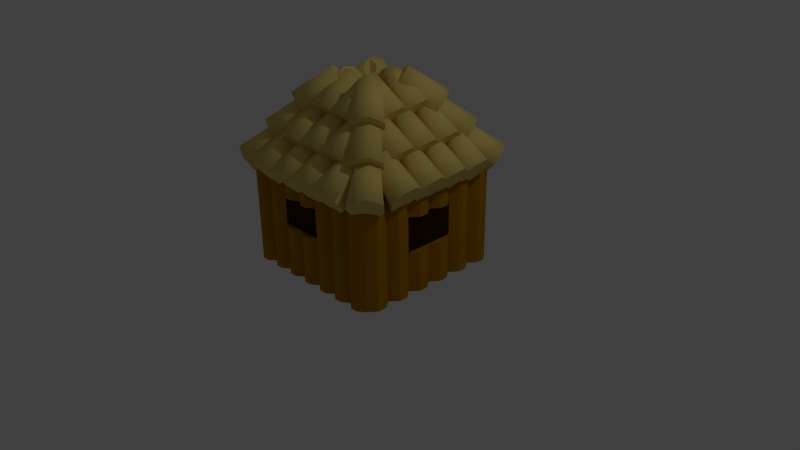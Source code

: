 # Source: house2.blend  (saved by Blender 2.71.0; exported with 4.5.12 LTS)
import bpy
from mathutils import Matrix  # noqa: F401  (used for matrix-valued properties, if any)

bpy.ops.wm.read_factory_settings(use_empty=True)
scene = bpy.context.scene
scene.name = 'Scene'

# ---- collections
col_collection_1 = bpy.data.collections.new('Collection 1'); scene.collection.children.link(col_collection_1)

# ---- materials (node trees are filled in below, after node groups)
mat_darkwood = bpy.data.materials.new('darkWood')
mat_darkwood.alpha_threshold = 0.0
mat_darkwood.use_transparent_shadow = False
mat_darkwood.diffuse_color = (0.03741, 0.01719, 7.65e-05, 1.0)
mat_darkwood.roughness = 0.5
mat_darkwood.specular_intensity = 0.0
mat_darkwood.line_color = (0.0, 0.0, 0.0, 1.0)
mat_hay = bpy.data.materials.new('hay')
mat_hay.alpha_threshold = 0.0
mat_hay.use_transparent_shadow = False
mat_hay.diffuse_color = (0.8, 0.6235, 0.1803, 1.0)
mat_hay.roughness = 0.5
mat_hay.specular_intensity = 0.375
mat_hay.line_color = (0.0, 0.0, 0.0, 1.0)
mat_lightwood = bpy.data.materials.new('lightWood')
mat_lightwood.alpha_threshold = 0.0
mat_lightwood.use_transparent_shadow = False
mat_lightwood.diffuse_color = (0.4385, 0.2001, 0.0, 1.0)
mat_lightwood.roughness = 0.5
mat_lightwood.specular_intensity = 0.125
mat_lightwood.line_color = (0.0, 0.0, 0.0, 1.0)

# ---- material node trees

# ---- world
world_world = bpy.data.worlds.new('World'); scene.world = world_world
world_world.color = (0.05088, 0.05088, 0.05088)
world_world.use_sun_shadow = False
world_world.sun_shadow_jitter_overblur = 0.0
world_world.cycles.sampling_method = 'MANUAL'
world_world.cycles.sample_map_resolution = 256

# ---- cameras
cam_camera = bpy.data.cameras.new('Camera')
cam_camera.clip_end = 100.0
cam_camera.lens = 35.0
cam_camera.sensor_width = 32.0
cam_camera.sensor_height = 18.0
cam_camera.ortho_scale = 7.314
cam_camera.dof.focus_distance = 0.0
cam_camera.dof.aperture_fstop = 128.0

# ---- lights
light_lamp = bpy.data.lights.new('Lamp', 'POINT')
light_lamp.transmission_factor = 0.0
light_lamp.cutoff_distance = 30.0
light_lamp.energy = 100.0
light_lamp.shadow_buffer_clip_start = 1.001
light_lamp.shadow_soft_size = 0.1
light_lamp.shadow_maximum_resolution = 0.006
light_lamp.use_absolute_resolution = True
light_lamp.cycles.use_multiple_importance_sampling = False

# ---- meshes
me_door = bpy.data.meshes.new('door')
me_door.from_pydata([(4.19, -0.7145, 0.7291), (2.743, 0.6125, 0.2326), (3.341, 0.6125, 0.2326), (4.19, -0.02925, 0.7291), (4.19, -0.7145, 1.238), (2.743, 0.6125, 1.165), (3.341, 0.6125, 1.165), (4.19, -0.02925, 1.238), (2.203, -0.8036, 0.7291), (2.203, -0.2222, 0.7291), (2.203, -0.8036, 1.238), (2.203, -0.2222, 1.238), (3.344, -1.359, 0.7664), (2.762, -1.359, 0.7664), (3.344, -1.359, 1.276), (2.762, -1.359, 1.276)], [], [(5, 6, 2, 1), (7, 4, 0, 3), (10, 11, 9, 8), (14, 15, 13, 12)])
me_door.materials.append(mat_darkwood)
me_door.use_remesh_preserve_volume = False
me_door.use_remesh_preserve_attributes = False
me_door.use_mirror_vertex_groups = False
me_door.update()
me_roof = bpy.data.meshes.new('roof')
me_roof.from_pydata([(-0.4081, 0.1105, 2.708), (0.04067, 0.05681, 3.052), (-0.3029, 0.02733, 2.571), (0.1203, -0.006138, 2.948), (-0.277, -0.1595, 2.537), (0.1399, -0.1476, 2.923), (-0.3497, -0.3094, 2.632), (0.08484, -0.261, 2.995), (-0.4664, -0.3094, 2.784), (-0.003487, -0.261, 3.11), (-0.5392, -0.1595, 2.879), (-0.05856, -0.1476, 3.181), (-0.5132, 0.02733, 2.845), (-0.0389, -0.006138, 3.156), (-0.4081, 0.4772, 2.708), (0.04067, 0.4236, 3.052), (-0.3029, 0.3941, 2.571), (0.1203, 0.3606, 2.948), (-0.277, 0.2072, 2.537), (0.1399, 0.2192, 2.923), (-0.3497, 0.05737, 2.632), (0.08484, 0.1057, 2.995), (-0.4664, 0.05737, 2.784), (-0.003487, 0.1057, 3.11), (-0.5392, 0.2072, 2.879), (-0.05856, 0.2192, 3.181), (-0.5132, 0.3941, 2.845), (-0.0389, 0.3606, 3.156), (-0.4081, 0.84, 2.708), (0.04067, 0.7863, 3.052), (-0.3029, 0.7569, 2.571), (0.1203, 0.7234, 2.948), (-0.277, 0.57, 2.537), (0.1399, 0.5819, 2.923), (-0.3497, 0.4201, 2.632), (0.08484, 0.4685, 2.995), (-0.4664, 0.4201, 2.784), (-0.003487, 0.4685, 3.11), (-0.5392, 0.57, 2.879), (-0.05856, 0.5819, 3.181), (-0.5132, 0.7569, 2.845), (-0.0389, 0.7234, 3.156), (-0.4081, 1.218, 2.708), (0.04067, 1.165, 3.052), (-0.3029, 1.135, 2.571), (0.1203, 1.102, 2.948), (-0.277, 0.9484, 2.537), (0.1399, 0.9604, 2.923), (-0.3497, 0.7986, 2.632), (0.08484, 0.8469, 2.995), (-0.4664, 0.7986, 2.784), (-0.003487, 0.8469, 3.11), (-0.5392, 0.9484, 2.879), (-0.05856, 0.9604, 3.181), (-0.5132, 1.135, 2.845), (-0.0389, 1.102, 3.156), (-0.1122, 1.021, 3.029), (0.3365, 0.967, 3.373), (-0.007107, 0.9375, 2.892), (0.4161, 0.904, 3.269), (0.01886, 0.7507, 2.858), (0.4357, 0.7626, 3.244), (-0.05389, 0.6008, 2.953), (0.3807, 0.6492, 3.315), (-0.1706, 0.6008, 3.105), (0.2924, 0.6492, 3.43), (-0.2433, 0.7507, 3.199), (0.2373, 0.7626, 3.502), (-0.2174, 0.9375, 3.166), (0.2569, 0.904, 3.477), (-0.1122, 0.6565, 3.029), (0.3365, 0.6028, 3.373), (-0.007107, 0.5733, 2.892), (0.4161, 0.5399, 3.269), (0.01886, 0.3865, 2.858), (0.4357, 0.3984, 3.244), (-0.05389, 0.2366, 2.953), (0.3807, 0.285, 3.315), (-0.1706, 0.2366, 3.105), (0.2924, 0.285, 3.43), (-0.2433, 0.3865, 3.199), (0.2373, 0.3984, 3.502), (-0.2174, 0.5733, 3.166), (0.2569, 0.5399, 3.477), (-0.1122, 0.2972, 3.029), (0.3365, 0.2435, 3.373), (-0.007107, 0.214, 2.892), (0.4161, 0.1806, 3.269), (0.01886, 0.02718, 2.858), (0.4357, 0.03913, 3.244), (-0.05389, -0.1227, 2.953), (0.3807, -0.0743, 3.315), (-0.1706, -0.1227, 3.105), (0.2924, -0.0743, 3.43), (-0.2433, 0.02718, 3.199), (0.2373, 0.03913, 3.502), (-0.2174, 0.214, 3.166), (0.2569, 0.1806, 3.477), (0.2115, 0.4691, 3.375), (0.6602, 0.4154, 3.719), (0.3166, 0.3859, 3.238), (0.7398, 0.3524, 3.615), (0.3426, 0.199, 3.204), (0.7595, 0.211, 3.59), (0.2698, 0.04919, 3.299), (0.7044, 0.09756, 3.662), (0.1532, 0.04919, 3.451), (0.6161, 0.09756, 3.777), (0.08041, 0.199, 3.546), (0.561, 0.211, 3.848), (0.1064, 0.3859, 3.512), (0.5807, 0.3524, 3.823), (0.2115, 0.8349, 3.375), (0.6602, 0.7813, 3.719), (0.3166, 0.7518, 3.238), (0.7398, 0.7183, 3.615), (0.3426, 0.5649, 3.204), (0.7595, 0.5769, 3.59), (0.2698, 0.4151, 3.299), (0.7044, 0.4634, 3.662), (0.1532, 0.4151, 3.451), (0.6161, 0.4634, 3.777), (0.08041, 0.5649, 3.546), (0.561, 0.5769, 3.848), (0.1064, 0.7518, 3.512), (0.5807, 0.7183, 3.823), (1.159, -0.7679, 2.708), (1.213, -0.3192, 3.052), (1.242, -0.6628, 2.571), (1.276, -0.2396, 2.948), (1.429, -0.6368, 2.537), (1.417, -0.2199, 2.923), (1.579, -0.7096, 2.632), (1.531, -0.275, 2.995), (1.579, -0.8263, 2.784), (1.531, -0.3633, 3.11), (1.429, -0.899, 2.879), (1.417, -0.4184, 3.181), (1.242, -0.873, 2.845), (1.276, -0.3987, 3.156), (0.7923, -0.7679, 2.708), (0.846, -0.3192, 3.052), (0.8755, -0.6628, 2.571), (0.909, -0.2396, 2.948), (1.062, -0.6368, 2.537), (1.05, -0.2199, 2.923), (1.212, -0.7096, 2.632), (1.164, -0.275, 2.995), (1.212, -0.8263, 2.784), (1.164, -0.3633, 3.11), (1.062, -0.899, 2.879), (1.05, -0.4184, 3.181), (0.8755, -0.873, 2.845), (0.909, -0.3987, 3.156), (0.4296, -0.7679, 2.708), (0.4833, -0.3192, 3.052), (0.5127, -0.6628, 2.571), (0.5462, -0.2396, 2.948), (0.6996, -0.6368, 2.537), (0.6877, -0.2199, 2.923), (0.8495, -0.7096, 2.632), (0.8011, -0.275, 2.995), (0.8495, -0.8263, 2.784), (0.8011, -0.3633, 3.11), (0.6996, -0.899, 2.879), (0.6877, -0.4184, 3.181), (0.5127, -0.873, 2.845), (0.5462, -0.3987, 3.156), (0.05114, -0.7679, 2.708), (0.1048, -0.3192, 3.052), (0.1343, -0.6628, 2.571), (0.1678, -0.2396, 2.948), (0.3212, -0.6368, 2.537), (0.3092, -0.2199, 2.923), (0.471, -0.7096, 2.632), (0.4227, -0.275, 2.995), (0.471, -0.8263, 2.784), (0.4227, -0.3633, 3.11), (0.3212, -0.899, 2.879), (0.3092, -0.4184, 3.181), (0.1343, -0.873, 2.845), (0.1678, -0.3987, 3.156), (0.2489, -0.4721, 3.029), (0.3026, -0.02332, 3.373), (0.3321, -0.3669, 2.892), (0.3655, 0.05625, 3.269), (0.5189, -0.341, 2.858), (0.507, 0.07591, 3.244), (0.6688, -0.4137, 2.953), (0.6204, 0.02084, 3.315), (0.6688, -0.5304, 3.105), (0.6204, -0.06748, 3.43), (0.5189, -0.6032, 3.199), (0.507, -0.1226, 3.502), (0.3321, -0.5772, 3.166), (0.3655, -0.1029, 3.477), (0.6131, -0.4721, 3.029), (0.6668, -0.02332, 3.373), (0.6963, -0.3669, 2.892), (0.7297, 0.05625, 3.269), (0.8831, -0.341, 2.858), (0.8712, 0.07591, 3.244), (1.033, -0.4137, 2.953), (0.9846, 0.02084, 3.315), (1.033, -0.5304, 3.105), (0.9846, -0.06748, 3.43), (0.8831, -0.6032, 3.199), (0.8712, -0.1226, 3.502), (0.6963, -0.5772, 3.166), (0.7297, -0.1029, 3.477), (0.9724, -0.4721, 3.029), (1.026, -0.02332, 3.373), (1.056, -0.3669, 2.892), (1.089, 0.05625, 3.269), (1.242, -0.341, 2.858), (1.23, 0.07591, 3.244), (1.392, -0.4137, 2.953), (1.344, 0.02084, 3.315), (1.392, -0.5304, 3.105), (1.344, -0.06748, 3.43), (1.242, -0.6032, 3.199), (1.23, -0.1226, 3.502), (1.056, -0.5772, 3.166), (1.089, -0.1029, 3.477), (0.8005, -0.1483, 3.375), (0.8542, 0.3004, 3.719), (0.8837, -0.04321, 3.238), (0.9172, 0.38, 3.615), (1.071, -0.01724, 3.204), (1.059, 0.3996, 3.59), (1.22, -0.08999, 3.299), (1.172, 0.3446, 3.662), (1.22, -0.2067, 3.451), (1.172, 0.2563, 3.777), (1.071, -0.2794, 3.546), (1.059, 0.2012, 3.848), (0.8837, -0.2535, 3.512), (0.9172, 0.2208, 3.823), (0.4346, -0.1483, 3.375), (0.4883, 0.3004, 3.719), (0.5178, -0.04321, 3.238), (0.5513, 0.38, 3.615), (0.7047, -0.01724, 3.204), (0.6927, 0.3996, 3.59), (0.8545, -0.08999, 3.299), (0.8062, 0.3446, 3.662), (0.8545, -0.2067, 3.451), (0.8062, 0.2563, 3.777), (0.7047, -0.2794, 3.546), (0.6927, 0.2012, 3.848), (0.5178, -0.2535, 3.512), (0.5513, 0.2208, 3.823), (1.954, 0.7686, 2.708), (1.506, 0.8223, 3.052), (1.849, 0.8518, 2.571), (1.426, 0.8852, 2.948), (1.823, 1.039, 2.537), (1.406, 1.027, 2.923), (1.896, 1.188, 2.632), (1.461, 1.14, 2.995), (2.013, 1.188, 2.784), (1.55, 1.14, 3.11), (2.085, 1.039, 2.879), (1.605, 1.027, 3.181), (2.059, 0.8518, 2.845), (1.585, 0.8852, 3.156), (1.954, 0.4018, 2.708), (1.506, 0.4555, 3.052), (1.849, 0.485, 2.571), (1.426, 0.5185, 2.948), (1.823, 0.6719, 2.537), (1.406, 0.6599, 2.923), (1.896, 0.8217, 2.632), (1.461, 0.7734, 2.995), (2.013, 0.8217, 2.784), (1.55, 0.7734, 3.11), (2.085, 0.6719, 2.879), (1.605, 0.6599, 3.181), (2.059, 0.485, 2.845), (1.585, 0.5185, 3.156), (1.954, 0.03908, 2.708), (1.506, 0.09276, 3.052), (1.849, 0.1222, 2.571), (1.426, 0.1557, 2.948), (1.823, 0.3091, 2.537), (1.406, 0.2972, 2.923), (1.896, 0.459, 2.632), (1.461, 0.4106, 2.995), (2.013, 0.459, 2.784), (1.55, 0.4106, 3.11), (2.085, 0.3091, 2.879), (1.605, 0.2972, 3.181), (2.059, 0.1222, 2.845), (1.585, 0.1557, 3.156), (1.954, -0.3394, 2.708), (1.506, -0.2857, 3.052), (1.849, -0.2562, 2.571), (1.426, -0.2227, 2.948), (1.823, -0.06933, 2.537), (1.406, -0.08128, 2.923), (1.896, 0.08052, 2.632), (1.461, 0.03215, 2.995), (2.013, 0.08052, 2.784), (1.55, 0.03215, 3.11), (2.085, -0.06933, 2.879), (1.605, -0.08128, 3.181), (2.059, -0.2562, 2.845), (1.585, -0.2227, 3.156), (1.658, -0.1416, 3.029), (1.21, -0.0879, 3.373), (1.553, -0.05843, 2.892), (1.13, -0.02495, 3.269), (1.527, 0.1284, 2.858), (1.111, 0.1165, 3.244), (1.6, 0.2783, 2.953), (1.166, 0.2299, 3.315), (1.717, 0.2783, 3.105), (1.254, 0.2299, 3.43), (1.79, 0.1284, 3.199), (1.309, 0.1165, 3.502), (1.764, -0.05843, 3.166), (1.289, -0.02495, 3.477), (1.658, 0.2226, 3.029), (1.21, 0.2763, 3.373), (1.553, 0.3058, 2.892), (1.13, 0.3392, 3.269), (1.527, 0.4926, 2.858), (1.111, 0.4807, 3.244), (1.6, 0.6425, 2.953), (1.166, 0.5941, 3.315), (1.717, 0.6425, 3.105), (1.254, 0.5941, 3.43), (1.79, 0.4926, 3.199), (1.309, 0.4807, 3.502), (1.764, 0.3058, 3.166), (1.289, 0.3392, 3.477), (1.658, 0.5819, 3.029), (1.21, 0.6356, 3.373), (1.553, 0.665, 2.892), (1.13, 0.6985, 3.269), (1.527, 0.8519, 2.858), (1.111, 0.84, 3.244), (1.6, 1.002, 2.953), (1.166, 0.9534, 3.315), (1.717, 1.002, 3.105), (1.254, 0.9534, 3.43), (1.79, 0.8519, 3.199), (1.309, 0.84, 3.502), (1.764, 0.665, 3.166), (1.289, 0.6985, 3.477), (1.335, 0.41, 3.375), (0.886, 0.4637, 3.719), (1.23, 0.4932, 3.238), (0.8064, 0.5267, 3.615), (1.204, 0.68, 3.204), (0.7868, 0.6681, 3.59), (1.276, 0.8299, 3.299), (0.8418, 0.7815, 3.662), (1.393, 0.8299, 3.451), (0.9302, 0.7815, 3.777), (1.466, 0.68, 3.546), (0.9852, 0.6681, 3.848), (1.44, 0.4932, 3.512), (0.9656, 0.5267, 3.823), (1.335, 0.04414, 3.375), (0.886, 0.09783, 3.719), (1.23, 0.1273, 3.238), (0.8064, 0.1608, 3.615), (1.204, 0.3142, 3.204), (0.7868, 0.3022, 3.59), (1.276, 0.464, 3.299), (0.8418, 0.4157, 3.662), (1.393, 0.464, 3.451), (0.9302, 0.4157, 3.777), (1.466, 0.3142, 3.546), (0.9852, 0.3022, 3.848), (1.44, 0.1273, 3.512), (0.9656, 0.1608, 3.823), (0.4585, 1.59, 2.708), (0.4049, 1.141, 3.052), (0.3754, 1.484, 2.571), (0.3419, 1.061, 2.948), (0.1885, 1.458, 2.537), (0.2005, 1.042, 2.923), (0.03866, 1.531, 2.632), (0.08703, 1.097, 2.995), (0.03866, 1.648, 2.784), (0.08703, 1.185, 3.11), (0.1885, 1.721, 2.879), (0.2005, 1.24, 3.181), (0.3754, 1.695, 2.845), (0.3419, 1.22, 3.156), (0.8253, 1.59, 2.708), (0.7716, 1.141, 3.052), (0.7421, 1.484, 2.571), (0.7087, 1.061, 2.948), (0.5553, 1.458, 2.537), (0.5672, 1.042, 2.923), (0.4054, 1.531, 2.632), (0.4538, 1.097, 2.995), (0.4054, 1.648, 2.784), (0.4538, 1.185, 3.11), (0.5553, 1.721, 2.879), (0.5672, 1.24, 3.181), (0.7421, 1.695, 2.845), (0.7087, 1.22, 3.156), (1.188, 1.59, 2.708), (1.134, 1.141, 3.052), (1.105, 1.484, 2.571), (1.071, 1.061, 2.948), (0.918, 1.458, 2.537), (0.93, 1.042, 2.923), (0.7682, 1.531, 2.632), (0.8166, 1.097, 2.995), (0.7682, 1.648, 2.784), (0.8166, 1.185, 3.11), (0.918, 1.721, 2.879), (0.93, 1.24, 3.181), (1.105, 1.695, 2.845), (1.071, 1.22, 3.156), (1.566, 1.59, 2.708), (1.513, 1.141, 3.052), (1.483, 1.484, 2.571), (1.45, 1.061, 2.948), (1.296, 1.458, 2.537), (1.308, 1.042, 2.923), (1.147, 1.531, 2.632), (1.195, 1.097, 2.995), (1.147, 1.648, 2.784), (1.195, 1.185, 3.11), (1.296, 1.721, 2.879), (1.308, 1.24, 3.181), (1.483, 1.695, 2.845), (1.45, 1.22, 3.156), (1.369, 1.294, 3.029), (1.315, 0.8449, 3.373), (1.286, 1.189, 2.892), (1.252, 0.7654, 3.269), (1.099, 1.163, 2.858), (1.111, 0.7457, 3.244), (0.9488, 1.235, 2.953), (0.9972, 0.8008, 3.315), (0.9488, 1.352, 3.105), (0.9972, 0.8891, 3.43), (1.099, 1.425, 3.199), (1.111, 0.9442, 3.502), (1.286, 1.399, 3.166), (1.252, 0.9245, 3.477), (1.005, 1.294, 3.029), (0.9508, 0.8449, 3.373), (0.9214, 1.189, 2.892), (0.8879, 0.7654, 3.269), (0.7345, 1.163, 2.858), (0.7465, 0.7457, 3.244), (0.5847, 1.235, 2.953), (0.633, 0.8008, 3.315), (0.5847, 1.352, 3.105), (0.633, 0.8891, 3.43), (0.7345, 1.425, 3.199), (0.7465, 0.9442, 3.502), (0.9214, 1.399, 3.166), (0.8879, 0.9245, 3.477), (0.6453, 1.294, 3.029), (0.5916, 0.8449, 3.373), (0.5621, 1.189, 2.892), (0.5286, 0.7654, 3.269), (0.3752, 1.163, 2.858), (0.3872, 0.7457, 3.244), (0.2254, 1.235, 2.953), (0.2737, 0.8008, 3.315), (0.2254, 1.352, 3.105), (0.2737, 0.8891, 3.43), (0.3752, 1.425, 3.199), (0.3872, 0.9442, 3.502), (0.5621, 1.399, 3.166), (0.5286, 0.9245, 3.477), (0.8171, 0.9699, 3.375), (0.7634, 0.5212, 3.719), (0.734, 0.8648, 3.238), (0.7005, 0.4416, 3.615), (0.5471, 0.8389, 3.204), (0.559, 0.422, 3.59), (0.3972, 0.9116, 3.299), (0.4456, 0.477, 3.662), (0.3972, 1.028, 3.451), (0.4456, 0.5654, 3.777), (0.5471, 1.101, 3.546), (0.559, 0.6204, 3.848), (0.734, 1.075, 3.512), (0.7005, 0.6008, 3.823), (1.183, 0.9699, 3.375), (1.129, 0.5212, 3.719), (1.1, 0.8648, 3.238), (1.066, 0.4416, 3.615), (0.913, 0.8389, 3.204), (0.9249, 0.422, 3.59), (0.7631, 0.9116, 3.299), (0.8115, 0.477, 3.662), (0.7631, 1.028, 3.451), (0.8115, 0.5654, 3.777), (0.913, 1.101, 3.546), (0.9249, 0.6204, 3.848), (1.1, 1.075, 3.512), (1.066, 0.6008, 3.823), (-0.4158, -0.4676, 2.708), (-0.06055, -0.1883, 3.052), (-0.2827, -0.4521, 2.571), (0.04023, -0.1765, 2.948), (-0.1322, -0.5659, 2.537), (0.1541, -0.2627, 2.923), (-0.07767, -0.7233, 2.632), (0.1954, -0.3818, 2.995), (-0.1602, -0.8058, 2.784), (0.133, -0.4443, 3.11), (-0.3176, -0.7513, 2.879), (0.01381, -0.403, 3.181), (-0.4314, -0.6008, 2.845), (-0.07231, -0.2891, 3.156), (-0.1826, -0.218, 3.048), (0.1727, 0.0614, 3.392), (-0.04946, -0.2024, 2.911), (0.2735, 0.07315, 3.288), (0.101, -0.3162, 2.877), (0.3874, -0.01296, 3.263), (0.1555, -0.4736, 2.972), (0.4286, -0.1321, 3.335), (0.07304, -0.5561, 3.124), (0.3662, -0.1946, 3.45), (-0.08437, -0.5016, 3.219), (0.247, -0.1533, 3.521), (-0.1981, -0.3511, 3.185), (0.1609, -0.03938, 3.496), (0.06006, 0.01477, 3.388), (0.4153, 0.2941, 3.732), (0.1932, 0.03031, 3.251), (0.5161, 0.3059, 3.629), (0.3437, -0.08347, 3.217), (0.63, 0.2198, 3.603), (0.3982, -0.2409, 3.312), (0.6713, 0.1006, 3.675), (0.3157, -0.3234, 3.464), (0.6088, 0.03816, 3.79), (0.1583, -0.2689, 3.559), (0.4897, 0.07943, 3.862), (0.04453, -0.1184, 3.525), (0.4036, 0.1933, 3.836), (1.684, -0.7723, 2.708), (1.404, -0.4171, 3.052), (1.668, -0.6392, 2.571), (1.393, -0.3163, 2.948), (1.782, -0.4887, 2.537), (1.479, -0.2024, 2.923), (1.939, -0.4342, 2.632), (1.598, -0.1611, 2.995), (2.022, -0.5167, 2.784), (1.66, -0.2236, 3.11), (1.967, -0.6741, 2.879), (1.619, -0.3427, 3.181), (1.817, -0.7879, 2.845), (1.505, -0.4288, 3.156), (1.434, -0.5391, 3.048), (1.155, -0.1839, 3.392), (1.419, -0.406, 2.911), (1.143, -0.08307, 3.288), (1.532, -0.2555, 2.877), (1.229, 0.03084, 3.263), (1.69, -0.201, 2.972), (1.348, 0.07211, 3.335), (1.772, -0.2835, 3.124), (1.411, 0.009658, 3.45), (1.718, -0.4409, 3.219), (1.369, -0.1095, 3.521), (1.567, -0.5547, 3.185), (1.256, -0.1956, 3.496), (1.201, -0.2965, 3.388), (0.922, 0.05882, 3.732), (1.186, -0.1633, 3.251), (0.9102, 0.1596, 3.629), (1.3, -0.01282, 3.217), (0.9964, 0.2735, 3.603), (1.457, 0.0417, 3.312), (1.116, 0.3148, 3.675), (1.54, -0.04081, 3.464), (1.178, 0.2523, 3.79), (1.485, -0.1982, 3.559), (1.137, 0.1332, 3.862), (1.334, -0.312, 3.525), (1.023, 0.04706, 3.836), (1.988, 1.297, 2.708), (1.633, 1.018, 3.052), (1.855, 1.281, 2.571), (1.532, 1.006, 2.948), (1.705, 1.395, 2.537), (1.418, 1.092, 2.923), (1.65, 1.553, 2.632), (1.377, 1.211, 2.995), (1.733, 1.635, 2.784), (1.44, 1.274, 3.11), (1.89, 1.581, 2.879), (1.559, 1.232, 3.181), (2.004, 1.43, 2.845), (1.645, 1.118, 3.156), (1.755, 1.047, 3.048), (1.4, 0.768, 3.392), (1.622, 1.032, 2.911), (1.299, 0.7562, 3.288), (1.472, 1.146, 2.877), (1.185, 0.8423, 3.263), (1.417, 1.303, 2.972), (1.144, 0.9615, 3.335), (1.5, 1.385, 3.124), (1.206, 1.024, 3.45), (1.657, 1.331, 3.219), (1.326, 0.9827, 3.521), (1.771, 1.18, 3.185), (1.412, 0.8688, 3.496), (1.513, 0.8146, 3.388), (1.157, 0.5352, 3.732), (1.379, 0.7991, 3.251), (1.057, 0.5235, 3.629), (1.229, 0.9128, 3.217), (0.9426, 0.6096, 3.603), (1.174, 1.07, 3.312), (0.9013, 0.7288, 3.675), (1.257, 1.153, 3.464), (0.9638, 0.7912, 3.79), (1.414, 1.098, 3.559), (1.083, 0.7499, 3.862), (1.528, 0.9477, 3.525), (1.169, 0.636, 3.836), (-0.03766, 1.602, 2.708), (0.2417, 1.246, 3.052), (-0.02213, 1.469, 2.571), (0.2534, 1.146, 2.948), (-0.1359, 1.318, 2.537), (0.1673, 1.032, 2.923), (-0.2933, 1.264, 2.632), (0.04818, 0.9905, 2.995), (-0.3758, 1.346, 2.784), (-0.01427, 1.053, 3.11), (-0.3213, 1.503, 2.879), (0.027, 1.172, 3.181), (-0.1708, 1.617, 2.845), (0.1409, 1.258, 3.156), (0.212, 1.368, 3.048), (0.4914, 1.013, 3.392), (0.2276, 1.235, 2.911), (0.5031, 0.9124, 3.288), (0.1138, 1.085, 2.877), (0.417, 0.7985, 3.263), (-0.04361, 1.03, 2.972), (0.2979, 0.7573, 3.335), (-0.1261, 1.113, 3.124), (0.2354, 0.8197, 3.45), (-0.0716, 1.27, 3.219), (0.2767, 0.9389, 3.521), (0.07889, 1.384, 3.185), (0.3906, 1.025, 3.496), (0.4448, 1.126, 3.388), (0.7241, 0.7706, 3.732), (0.4603, 0.9927, 3.251), (0.7359, 0.6698, 3.629), (0.3465, 0.8422, 3.217), (0.6497, 0.5559, 3.603), (0.1891, 0.7877, 3.312), (0.5306, 0.5146, 3.675), (0.1066, 0.8702, 3.464), (0.4681, 0.577, 3.79), (0.1611, 1.028, 3.559), (0.5094, 0.6962, 3.862), (0.3116, 1.141, 3.525), (0.6233, 0.7823, 3.836)], [], [(0, 1, 3, 2), (2, 3, 5, 4), (4, 5, 7, 6), (6, 7, 9, 8), (8, 9, 11, 10), (3, 1, 13, 11, 9, 7, 5), (12, 13, 1, 0), (10, 11, 13, 12), (0, 2, 4, 6, 8, 10, 12), (14, 15, 17, 16), (16, 17, 19, 18), (18, 19, 21, 20), (20, 21, 23, 22), (22, 23, 25, 24), (17, 15, 27, 25, 23, 21, 19), (26, 27, 15, 14), (24, 25, 27, 26), (14, 16, 18, 20, 22, 24, 26), (28, 29, 31, 30), (30, 31, 33, 32), (32, 33, 35, 34), (34, 35, 37, 36), (36, 37, 39, 38), (31, 29, 41, 39, 37, 35, 33), (40, 41, 29, 28), (38, 39, 41, 40), (28, 30, 32, 34, 36, 38, 40), (42, 43, 45, 44), (44, 45, 47, 46), (46, 47, 49, 48), (48, 49, 51, 50), (50, 51, 53, 52), (45, 43, 55, 53, 51, 49, 47), (54, 55, 43, 42), (52, 53, 55, 54), (42, 44, 46, 48, 50, 52, 54), (56, 57, 59, 58), (58, 59, 61, 60), (60, 61, 63, 62), (62, 63, 65, 64), (64, 65, 67, 66), (59, 57, 69, 67, 65, 63, 61), (68, 69, 57, 56), (66, 67, 69, 68), (56, 58, 60, 62, 64, 66, 68), (70, 71, 73, 72), (72, 73, 75, 74), (74, 75, 77, 76), (76, 77, 79, 78), (78, 79, 81, 80), (73, 71, 83, 81, 79, 77, 75), (82, 83, 71, 70), (80, 81, 83, 82), (70, 72, 74, 76, 78, 80, 82), (84, 85, 87, 86), (86, 87, 89, 88), (88, 89, 91, 90), (90, 91, 93, 92), (92, 93, 95, 94), (87, 85, 97, 95, 93, 91, 89), (96, 97, 85, 84), (94, 95, 97, 96), (84, 86, 88, 90, 92, 94, 96), (98, 99, 101, 100), (100, 101, 103, 102), (102, 103, 105, 104), (104, 105, 107, 106), (106, 107, 109, 108), (101, 99, 111, 109, 107, 105, 103), (110, 111, 99, 98), (108, 109, 111, 110), (98, 100, 102, 104, 106, 108, 110), (112, 113, 115, 114), (114, 115, 117, 116), (116, 117, 119, 118), (118, 119, 121, 120), (120, 121, 123, 122), (115, 113, 125, 123, 121, 119, 117), (124, 125, 113, 112), (122, 123, 125, 124), (112, 114, 116, 118, 120, 122, 124), (126, 127, 129, 128), (128, 129, 131, 130), (130, 131, 133, 132), (132, 133, 135, 134), (134, 135, 137, 136), (129, 127, 139, 137, 135, 133, 131), (138, 139, 127, 126), (136, 137, 139, 138), (126, 128, 130, 132, 134, 136, 138), (140, 141, 143, 142), (142, 143, 145, 144), (144, 145, 147, 146), (146, 147, 149, 148), (148, 149, 151, 150), (143, 141, 153, 151, 149, 147, 145), (152, 153, 141, 140), (150, 151, 153, 152), (140, 142, 144, 146, 148, 150, 152), (154, 155, 157, 156), (156, 157, 159, 158), (158, 159, 161, 160), (160, 161, 163, 162), (162, 163, 165, 164), (157, 155, 167, 165, 163, 161, 159), (166, 167, 155, 154), (164, 165, 167, 166), (154, 156, 158, 160, 162, 164, 166), (168, 169, 171, 170), (170, 171, 173, 172), (172, 173, 175, 174), (174, 175, 177, 176), (176, 177, 179, 178), (171, 169, 181, 179, 177, 175, 173), (180, 181, 169, 168), (178, 179, 181, 180), (168, 170, 172, 174, 176, 178, 180), (182, 183, 185, 184), (184, 185, 187, 186), (186, 187, 189, 188), (188, 189, 191, 190), (190, 191, 193, 192), (185, 183, 195, 193, 191, 189, 187), (194, 195, 183, 182), (192, 193, 195, 194), (182, 184, 186, 188, 190, 192, 194), (196, 197, 199, 198), (198, 199, 201, 200), (200, 201, 203, 202), (202, 203, 205, 204), (204, 205, 207, 206), (199, 197, 209, 207, 205, 203, 201), (208, 209, 197, 196), (206, 207, 209, 208), (196, 198, 200, 202, 204, 206, 208), (210, 211, 213, 212), (212, 213, 215, 214), (214, 215, 217, 216), (216, 217, 219, 218), (218, 219, 221, 220), (213, 211, 223, 221, 219, 217, 215), (222, 223, 211, 210), (220, 221, 223, 222), (210, 212, 214, 216, 218, 220, 222), (224, 225, 227, 226), (226, 227, 229, 228), (228, 229, 231, 230), (230, 231, 233, 232), (232, 233, 235, 234), (227, 225, 237, 235, 233, 231, 229), (236, 237, 225, 224), (234, 235, 237, 236), (224, 226, 228, 230, 232, 234, 236), (238, 239, 241, 240), (240, 241, 243, 242), (242, 243, 245, 244), (244, 245, 247, 246), (246, 247, 249, 248), (241, 239, 251, 249, 247, 245, 243), (250, 251, 239, 238), (248, 249, 251, 250), (238, 240, 242, 244, 246, 248, 250), (252, 253, 255, 254), (254, 255, 257, 256), (256, 257, 259, 258), (258, 259, 261, 260), (260, 261, 263, 262), (255, 253, 265, 263, 261, 259, 257), (264, 265, 253, 252), (262, 263, 265, 264), (252, 254, 256, 258, 260, 262, 264), (266, 267, 269, 268), (268, 269, 271, 270), (270, 271, 273, 272), (272, 273, 275, 274), (274, 275, 277, 276), (269, 267, 279, 277, 275, 273, 271), (278, 279, 267, 266), (276, 277, 279, 278), (266, 268, 270, 272, 274, 276, 278), (280, 281, 283, 282), (282, 283, 285, 284), (284, 285, 287, 286), (286, 287, 289, 288), (288, 289, 291, 290), (283, 281, 293, 291, 289, 287, 285), (292, 293, 281, 280), (290, 291, 293, 292), (280, 282, 284, 286, 288, 290, 292), (294, 295, 297, 296), (296, 297, 299, 298), (298, 299, 301, 300), (300, 301, 303, 302), (302, 303, 305, 304), (297, 295, 307, 305, 303, 301, 299), (306, 307, 295, 294), (304, 305, 307, 306), (294, 296, 298, 300, 302, 304, 306), (308, 309, 311, 310), (310, 311, 313, 312), (312, 313, 315, 314), (314, 315, 317, 316), (316, 317, 319, 318), (311, 309, 321, 319, 317, 315, 313), (320, 321, 309, 308), (318, 319, 321, 320), (308, 310, 312, 314, 316, 318, 320), (322, 323, 325, 324), (324, 325, 327, 326), (326, 327, 329, 328), (328, 329, 331, 330), (330, 331, 333, 332), (325, 323, 335, 333, 331, 329, 327), (334, 335, 323, 322), (332, 333, 335, 334), (322, 324, 326, 328, 330, 332, 334), (336, 337, 339, 338), (338, 339, 341, 340), (340, 341, 343, 342), (342, 343, 345, 344), (344, 345, 347, 346), (339, 337, 349, 347, 345, 343, 341), (348, 349, 337, 336), (346, 347, 349, 348), (336, 338, 340, 342, 344, 346, 348), (350, 351, 353, 352), (352, 353, 355, 354), (354, 355, 357, 356), (356, 357, 359, 358), (358, 359, 361, 360), (353, 351, 363, 361, 359, 357, 355), (362, 363, 351, 350), (360, 361, 363, 362), (350, 352, 354, 356, 358, 360, 362), (364, 365, 367, 366), (366, 367, 369, 368), (368, 369, 371, 370), (370, 371, 373, 372), (372, 373, 375, 374), (367, 365, 377, 375, 373, 371, 369), (376, 377, 365, 364), (374, 375, 377, 376), (364, 366, 368, 370, 372, 374, 376), (378, 379, 381, 380), (380, 381, 383, 382), (382, 383, 385, 384), (384, 385, 387, 386), (386, 387, 389, 388), (381, 379, 391, 389, 387, 385, 383), (390, 391, 379, 378), (388, 389, 391, 390), (378, 380, 382, 384, 386, 388, 390), (392, 393, 395, 394), (394, 395, 397, 396), (396, 397, 399, 398), (398, 399, 401, 400), (400, 401, 403, 402), (395, 393, 405, 403, 401, 399, 397), (404, 405, 393, 392), (402, 403, 405, 404), (392, 394, 396, 398, 400, 402, 404), (406, 407, 409, 408), (408, 409, 411, 410), (410, 411, 413, 412), (412, 413, 415, 414), (414, 415, 417, 416), (409, 407, 419, 417, 415, 413, 411), (418, 419, 407, 406), (416, 417, 419, 418), (406, 408, 410, 412, 414, 416, 418), (420, 421, 423, 422), (422, 423, 425, 424), (424, 425, 427, 426), (426, 427, 429, 428), (428, 429, 431, 430), (423, 421, 433, 431, 429, 427, 425), (432, 433, 421, 420), (430, 431, 433, 432), (420, 422, 424, 426, 428, 430, 432), (434, 435, 437, 436), (436, 437, 439, 438), (438, 439, 441, 440), (440, 441, 443, 442), (442, 443, 445, 444), (437, 435, 447, 445, 443, 441, 439), (446, 447, 435, 434), (444, 445, 447, 446), (434, 436, 438, 440, 442, 444, 446), (448, 449, 451, 450), (450, 451, 453, 452), (452, 453, 455, 454), (454, 455, 457, 456), (456, 457, 459, 458), (451, 449, 461, 459, 457, 455, 453), (460, 461, 449, 448), (458, 459, 461, 460), (448, 450, 452, 454, 456, 458, 460), (462, 463, 465, 464), (464, 465, 467, 466), (466, 467, 469, 468), (468, 469, 471, 470), (470, 471, 473, 472), (465, 463, 475, 473, 471, 469, 467), (474, 475, 463, 462), (472, 473, 475, 474), (462, 464, 466, 468, 470, 472, 474), (476, 477, 479, 478), (478, 479, 481, 480), (480, 481, 483, 482), (482, 483, 485, 484), (484, 485, 487, 486), (479, 477, 489, 487, 485, 483, 481), (488, 489, 477, 476), (486, 487, 489, 488), (476, 478, 480, 482, 484, 486, 488), (490, 491, 493, 492), (492, 493, 495, 494), (494, 495, 497, 496), (496, 497, 499, 498), (498, 499, 501, 500), (493, 491, 503, 501, 499, 497, 495), (502, 503, 491, 490), (500, 501, 503, 502), (490, 492, 494, 496, 498, 500, 502), (504, 505, 507, 506), (506, 507, 509, 508), (508, 509, 511, 510), (510, 511, 513, 512), (512, 513, 515, 514), (507, 505, 517, 515, 513, 511, 509), (516, 517, 505, 504), (514, 515, 517, 516), (504, 506, 508, 510, 512, 514, 516), (518, 519, 521, 520), (520, 521, 523, 522), (522, 523, 525, 524), (524, 525, 527, 526), (526, 527, 529, 528), (521, 519, 531, 529, 527, 525, 523), (530, 531, 519, 518), (528, 529, 531, 530), (518, 520, 522, 524, 526, 528, 530), (532, 533, 535, 534), (534, 535, 537, 536), (536, 537, 539, 538), (538, 539, 541, 540), (540, 541, 543, 542), (535, 533, 545, 543, 541, 539, 537), (544, 545, 533, 532), (542, 543, 545, 544), (532, 534, 536, 538, 540, 542, 544), (546, 547, 549, 548), (548, 549, 551, 550), (550, 551, 553, 552), (552, 553, 555, 554), (554, 555, 557, 556), (549, 547, 559, 557, 555, 553, 551), (558, 559, 547, 546), (556, 557, 559, 558), (546, 548, 550, 552, 554, 556, 558), (560, 561, 563, 562), (562, 563, 565, 564), (564, 565, 567, 566), (566, 567, 569, 568), (568, 569, 571, 570), (572, 573, 561, 560), (570, 571, 573, 572), (560, 562, 564, 566, 568, 570, 572), (574, 575, 577, 576), (576, 577, 579, 578), (578, 579, 581, 580), (580, 581, 583, 582), (582, 583, 585, 584), (577, 575, 587, 585, 583, 581, 579), (586, 587, 575, 574), (584, 585, 587, 586), (574, 576, 578, 580, 582, 584, 586), (588, 589, 591, 590), (590, 591, 593, 592), (592, 593, 595, 594), (594, 595, 597, 596), (596, 597, 599, 598), (591, 589, 601, 599, 597, 595, 593), (600, 601, 589, 588), (598, 599, 601, 600), (588, 590, 592, 594, 596, 598, 600), (602, 603, 605, 604), (604, 605, 607, 606), (606, 607, 609, 608), (608, 609, 611, 610), (610, 611, 613, 612), (614, 615, 603, 602), (612, 613, 615, 614), (602, 604, 606, 608, 610, 612, 614), (616, 617, 619, 618), (618, 619, 621, 620), (620, 621, 623, 622), (622, 623, 625, 624), (624, 625, 627, 626), (619, 617, 629, 627, 625, 623, 621), (628, 629, 617, 616), (626, 627, 629, 628), (616, 618, 620, 622, 624, 626, 628), (630, 631, 633, 632), (632, 633, 635, 634), (634, 635, 637, 636), (636, 637, 639, 638), (638, 639, 641, 640), (633, 631, 643, 641, 639, 637, 635), (642, 643, 631, 630), (640, 641, 643, 642), (630, 632, 634, 636, 638, 640, 642), (644, 645, 647, 646), (646, 647, 649, 648), (648, 649, 651, 650), (650, 651, 653, 652), (652, 653, 655, 654), (656, 657, 645, 644), (654, 655, 657, 656), (644, 646, 648, 650, 652, 654, 656), (658, 659, 661, 660), (660, 661, 663, 662), (662, 663, 665, 664), (664, 665, 667, 666), (666, 667, 669, 668), (661, 659, 671, 669, 667, 665, 663), (670, 671, 659, 658), (668, 669, 671, 670), (658, 660, 662, 664, 666, 668, 670)])
me_roof.polygons.foreach_set('use_smooth', [0, 0, 0, 0, 1, 0, 1, 1, 0, 0, 0, 1, 0, 1, 0, 1, 1, 0, 0, 1, 0, 0, 1, 0, 1, 1, 0, 0, 0, 0, 0, 1, 0, 1, 1, 0, 0, 0, 0, 0, 1, 0, 1, 1, 0, 0, 0, 0, 0, 1, 1, 1, 1, 0, 0, 0, 0, 0, 1, 0, 1, 1, 0, 1, 0, 0, 0, 1, 0, 1, 1, 0, 0, 0, 1, 1, 1, 0, 1, 1, 0, 0, 0, 0, 0, 1, 0, 1, 1, 0, 0, 0, 0, 0, 1, 0, 1, 1, 0, 0, 0, 0, 0, 1, 0, 1, 1, 0, 0, 0, 0, 1, 1, 0, 1, 1, 0, 0, 0, 0, 0, 1, 0, 1, 1, 0, 0, 0, 0, 0, 1, 1, 1, 1, 0, 0, 0, 0, 0, 1, 0, 1, 1, 0, 0, 0, 0, 1, 1, 1, 1, 1, 0, 0, 0, 1, 0, 1, 0, 1, 1, 0, 0, 0, 0, 0, 1, 0, 1, 1, 0, 0, 0, 0, 0, 1, 0, 1, 1, 0, 0, 0, 0, 0, 1, 0, 1, 1, 0, 0, 0, 0, 1, 1, 0, 1, 1, 0, 0, 0, 0, 1, 1, 0, 1, 1, 0, 0, 0, 0, 0, 1, 0, 1, 1, 0, 0, 0, 0, 0, 1, 0, 1, 1, 0, 0, 0, 0, 1, 1, 1, 1, 1, 0, 1, 0, 0, 0, 1, 0, 1, 1, 0, 0, 0, 0, 0, 1, 0, 1, 1, 0, 0, 1, 0, 0, 1, 0, 1, 1, 0, 0, 0, 0, 0, 1, 0, 1, 1, 0, 0, 0, 0, 1, 1, 0, 1, 1, 0, 0, 0, 0, 1, 1, 0, 1, 1, 0, 0, 0, 0, 0, 1, 0, 1, 1, 0, 0, 0, 0, 0, 1, 0, 1, 1, 0, 0, 0, 0, 0, 1, 0, 1, 1, 0, 1, 0, 0, 0, 1, 1, 0, 1, 0, 0, 0, 0, 1, 1, 0, 1, 1, 0, 0, 0, 0, 1, 1, 0, 1, 1, 0, 0, 0, 0, 1, 1, 0, 1, 1, 0, 0, 0, 0, 1, 1, 0, 1, 1, 0, 0, 0, 0, 1, 1, 1, 1, 0, 0, 0, 0, 1, 1, 0, 1, 1, 0, 0, 0, 0, 1, 1, 0, 1, 1, 0, 0, 0, 0, 1, 1, 1, 1, 0, 1, 0, 0, 1, 1, 0, 1, 1, 0, 0, 0, 0, 1, 1, 0, 1, 1, 0, 0, 0, 0, 0, 1, 1, 1, 0, 1, 0, 0, 1, 1, 0, 1, 1, 0])
me_roof.materials.append(mat_hay)
me_roof.use_remesh_preserve_volume = False
me_roof.use_remesh_preserve_attributes = False
me_roof.use_mirror_vertex_groups = False
me_roof.update()
me_house = bpy.data.meshes.new('house')
me_house.from_pydata([(1.0, 1.0, 0.007172), (1.0, -1.0, 0.007172), (-1.0, -1.0, 0.007172), (-1.0, 1.0, 0.007172), (1.0, 1.0, 1.318), (1.0, -1.0, 1.318), (-1.0, -1.0, 1.318), (-1.0, 1.0, 1.318), (1.0, 0.6667, 0.007172), (1.0, 0.3333, 0.007172), (1.0, -2.98e-08, 0.007172), (1.0, -0.3333, 0.007172), (1.0, -0.6667, 0.007172), (1.0, 0.6667, 1.318), (1.0, 0.3333, 1.318), (1.0, -5.364e-07, 1.318), (1.0, -0.3333, 1.318), (1.0, -0.6667, 1.318), (1.085, -0.7778, 0.007172), (1.085, -0.8889, 0.007172), (1.085, -0.7778, 1.318), (1.085, -0.8889, 1.318), (1.085, 0.7778, 0.007172), (1.085, 0.8889, 0.007172), (1.085, 0.4444, 0.007172), (1.085, 0.5556, 0.007172), (1.085, 0.1111, 0.007172), (1.085, 0.2222, 0.007172), (1.085, -0.2222, 0.007172), (1.085, -0.1111, 0.007172), (1.085, -0.5556, 0.007172), (1.085, -0.4444, 0.007172), (1.085, 0.7778, 1.318), (1.085, 0.8889, 1.318), (1.085, 0.4444, 1.318), (1.085, 0.5556, 1.318), (1.085, 0.1111, 1.318), (1.085, 0.2222, 1.318), (1.085, -0.2222, 1.318), (1.085, -0.1111, 1.318), (1.085, -0.5556, 1.318), (1.085, -0.4444, 1.318), (0.7143, 1.0, 0.007172), (0.4286, 1.0, 0.007172), (0.1429, 1.0, 0.007172), (-0.1429, 1.0, 0.007172), (-0.4286, 1.0, 0.007172), (-0.7143, 1.0, 0.007172), (0.7143, 1.0, 1.318), (0.4286, 1.0, 1.318), (0.1429, 1.0, 1.318), (-0.1429, 1.0, 1.318), (-0.4286, 1.0, 1.318), (-0.7143, 1.0, 1.318), (-0.8095, 1.073, 0.007172), (-0.9048, 1.073, 0.007172), (-0.8095, 1.073, 1.318), (-0.9048, 1.073, 1.318), (0.8095, 1.073, 0.007172), (0.9048, 1.073, 0.007172), (0.5238, 1.073, 0.007172), (0.619, 1.073, 0.007172), (0.2381, 1.073, 0.007172), (0.3333, 1.073, 0.007172), (-0.04762, 1.001, 0.007172), (0.04762, 1.001, 0.007172), (-0.3333, 1.001, 0.007172), (-0.2381, 1.001, 0.007172), (-0.619, 1.073, 0.007172), (-0.5238, 1.073, 0.007172), (0.8095, 1.073, 1.318), (0.9048, 1.073, 1.318), (0.5238, 1.073, 1.318), (0.619, 1.073, 1.318), (0.2381, 1.073, 1.318), (0.3333, 1.073, 1.318), (-0.04762, 1.073, 1.318), (0.04762, 1.073, 1.318), (-0.3333, 1.073, 1.318), (-0.2381, 1.073, 1.318), (-0.619, 1.073, 1.318), (-0.5238, 1.073, 1.318), (-1.0, -0.7143, 0.007172), (-1.0, -0.4286, 0.007172), (-1.0, -0.1429, 0.007172), (-1.0, 0.1429, 0.007172), (-1.0, 0.4286, 0.007172), (-1.0, 0.7143, 0.007172), (-1.0, -0.7143, 1.318), (-1.0, -0.4286, 1.318), (-1.0, -0.1429, 1.318), (-1.0, 0.1429, 1.318), (-1.0, 0.4286, 1.318), (-1.0, 0.7143, 1.318), (-1.075, 0.8095, 0.007172), (-1.075, 0.9048, 0.007172), (-1.075, 0.8095, 1.318), (-1.075, 0.9048, 1.318), (-1.075, -0.8095, 0.007172), (-1.075, -0.9048, 0.007172), (-1.075, -0.5238, 0.007172), (-1.075, -0.619, 0.007172), (-1.075, -0.2381, 0.007172), (-1.075, -0.3333, 0.007172), (-1.075, 0.04762, 0.007172), (-1.075, -0.04762, 0.007172), (-1.075, 0.3333, 0.007172), (-1.075, 0.2381, 0.007172), (-1.075, 0.619, 0.007172), (-1.075, 0.5238, 0.007172), (-1.075, -0.8095, 1.318), (-1.075, -0.9048, 1.318), (-1.075, -0.5238, 1.318), (-1.075, -0.619, 1.318), (-1.075, -0.2381, 1.318), (-1.075, -0.3333, 1.318), (-1.075, 0.04762, 1.318), (-1.075, -0.04762, 1.318), (-1.075, 0.3333, 1.318), (-1.075, 0.2381, 1.318), (-1.075, 0.619, 1.318), (-1.075, 0.5238, 1.318), (0.7143, -1.0, 0.007172), (0.4286, -1.0, 0.007172), (0.1429, -1.0, 0.007172), (-0.1429, -1.0, 0.007172), (-0.4286, -1.0, 0.007172), (-0.7143, -1.0, 0.007172), (0.7143, -1.0, 1.318), (0.4286, -1.0, 1.318), (0.1429, -1.0, 1.318), (-0.1429, -1.0, 1.318), (-0.4286, -1.0, 1.318), (-0.7143, -1.0, 1.318), (-0.8095, -1.07, 0.007172), (-0.9048, -1.07, 0.007172), (-0.8095, -1.07, 1.318), (-0.9048, -1.07, 1.318), (0.8095, -1.07, 0.007172), (0.9048, -1.07, 0.007172), (0.5238, -1.07, 0.007172), (0.619, -1.07, 0.007172), (0.2381, -1.07, 0.007172), (0.3333, -1.07, 0.007172), (-0.04762, -1.07, 0.007172), (0.04762, -1.07, 0.007172), (-0.3333, -1.07, 0.007172), (-0.2381, -1.07, 0.007172), (-0.619, -1.07, 0.007172), (-0.5238, -1.07, 0.007172), (0.8095, -1.07, 1.318), (0.9048, -1.07, 1.318), (0.5238, -1.07, 1.318), (0.619, -1.07, 1.318), (0.2381, -1.07, 1.318), (0.3333, -1.07, 1.318), (-0.04762, -1.07, 1.318), (0.04762, -1.07, 1.318), (-0.3333, -1.07, 1.318), (-0.2381, -1.07, 1.318), (-0.619, -1.07, 1.318), (-0.5238, -1.07, 1.318), (0.1429, 1.0, 0.9434), (-0.1429, 1.0, 0.9434), (-0.4286, 1.0, 0.9434), (0.04762, 1.073, 0.9434), (-0.04762, 1.073, 0.9434), (-0.2381, 1.073, 0.9434), (-0.3333, 1.073, 0.9434), (0.1429, 1.0, 0.9353), (-0.1429, 1.0, 0.9353), (-0.4286, 1.0, 0.9353), (0.04762, 1.001, 0.9353), (-0.04762, 1.001, 0.9353), (-0.2381, 1.001, 0.9353), (-0.3333, 1.001, 0.9353), (0.1429, -1.0, 1.031), (0.1429, -1.0, 0.646), (-0.1429, -1.0, 1.031), (-0.1429, -1.0, 0.646), (-0.4286, -1.0, 1.031), (-0.4286, -1.0, 0.646), (0.04762, -1.07, 1.031), (0.04762, -1.07, 0.646), (-0.04762, -1.07, 1.031), (-0.04762, -1.07, 0.646), (-0.2381, -1.07, 1.031), (-0.2381, -1.07, 0.646), (-0.3333, -1.07, 1.031), (-0.3333, -1.07, 0.646), (0.1429, -1.0, 0.6474), (0.1429, -1.0, 1.027), (-0.1429, -1.0, 0.6474), (-0.1429, -1.0, 1.027), (-0.4286, -1.0, 0.6474), (-0.4286, -1.0, 1.027), (0.04762, -1.004, 0.6474), (0.04762, -1.004, 1.027), (-0.04762, -1.004, 0.6474), (-0.04762, -1.004, 1.027), (-0.2381, -1.004, 0.6474), (-0.2381, -1.004, 1.027), (-0.3333, -1.004, 0.6474), (-0.3333, -1.004, 1.027), (-1.0, -0.4286, 0.9666), (-1.0, -0.4286, 0.9628), (-1.0, -0.4286, 0.5315), (-1.0, -0.4286, 0.5222), (-1.0, -0.1429, 0.9666), (-1.0, -0.1429, 0.9628), (-1.0, -0.1429, 0.5315), (-1.0, -0.1429, 0.5222), (-1.0, 0.1429, 0.9666), (-1.0, 0.1429, 0.9628), (-1.0, 0.1429, 0.5315), (-1.0, 0.1429, 0.5222), (-1.075, -0.3333, 0.9666), (-0.998, -0.3333, 0.9628), (-0.998, -0.3333, 0.5315), (-1.075, -0.3333, 0.5222), (-1.075, -0.2381, 0.9666), (-0.998, -0.2381, 0.9628), (-0.998, -0.2381, 0.5315), (-1.075, -0.2381, 0.5222), (-1.075, -0.04762, 0.9666), (-0.998, -0.04762, 0.9628), (-0.998, -0.04762, 0.5315), (-1.075, -0.04762, 0.5222), (-1.075, 0.04762, 0.9666), (-0.998, 0.04762, 0.9628), (-0.998, 0.04762, 0.5315), (-1.075, 0.04762, 0.5222), (1.0, 0.3333, 0.9849), (1.0, 0.3333, 0.9837), (1.0, 0.3333, 0.5315), (1.0, 0.3333, 0.5259), (1.0, -4.351e-07, 0.9849), (1.0, -3.338e-07, 0.9837), (1.0, -2.325e-07, 0.5315), (1.0, -1.311e-07, 0.5259), (1.0, -0.3333, 0.9849), (1.0, -0.3333, 0.9837), (1.0, -0.3333, 0.5315), (1.0, -0.3333, 0.5259), (1.085, 0.2222, 0.9849), (1.003, 0.2222, 0.9837), (1.003, 0.2222, 0.5315), (1.085, 0.2222, 0.5259), (1.085, 0.1111, 0.9849), (1.003, 0.1111, 0.9837), (1.003, 0.1111, 0.5315), (1.085, 0.1111, 0.5259), (1.085, -0.1111, 0.9849), (1.003, -0.1111, 0.9837), (1.003, -0.1111, 0.5315), (1.085, -0.1111, 0.5259), (1.085, -0.2222, 0.9849), (1.003, -0.2222, 0.9837), (1.003, -0.2222, 0.5315), (1.085, -0.2222, 0.5259), (1.0, 1.0, 1.318), (1.0, -1.0, 1.318), (-1.0, -1.0, 1.318), (-1.0, 1.0, 1.318), (1.0, 0.6667, 1.318), (1.0, 0.3333, 1.318), (1.0, -5.364e-07, 1.318), (1.0, -0.3333, 1.318), (1.0, -0.6667, 1.318), (1.085, -0.7778, 1.318), (1.085, -0.8889, 1.318), (1.085, 0.7778, 1.318), (1.085, 0.8889, 1.318), (1.085, 0.4444, 1.318), (1.085, 0.5556, 1.318), (1.085, 0.1111, 1.318), (1.085, 0.2222, 1.318), (1.085, -0.2222, 1.318), (1.085, -0.1111, 1.318), (1.085, -0.5556, 1.318), (1.085, -0.4444, 1.318), (0.7143, 1.0, 1.318), (0.4286, 1.0, 1.318), (0.1429, 1.0, 1.318), (-0.1429, 1.0, 1.318), (-0.4286, 1.0, 1.318), (-0.7143, 1.0, 1.318), (-0.8095, 1.073, 1.318), (-0.9048, 1.073, 1.318), (0.8095, 1.073, 1.318), (0.9048, 1.073, 1.318), (0.5238, 1.073, 1.318), (0.619, 1.073, 1.318), (0.2381, 1.073, 1.318), (0.3333, 1.073, 1.318), (-0.04762, 1.073, 1.318), (0.04762, 1.073, 1.318), (-0.3333, 1.073, 1.318), (-0.2381, 1.073, 1.318), (-0.619, 1.073, 1.318), (-0.5238, 1.073, 1.318), (-1.0, -0.7143, 1.318), (-1.0, -0.4286, 1.318), (-1.0, -0.1429, 1.318), (-1.0, 0.1429, 1.318), (-1.0, 0.4286, 1.318), (-1.0, 0.7143, 1.318), (-1.075, 0.8095, 1.318), (-1.075, 0.9048, 1.318), (-1.075, -0.8095, 1.318), (-1.075, -0.9048, 1.318), (-1.075, -0.5238, 1.318), (-1.075, -0.619, 1.318), (-1.075, -0.2381, 1.318), (-1.075, -0.3333, 1.318), (-1.075, 0.04762, 1.318), (-1.075, -0.04762, 1.318), (-1.075, 0.3333, 1.318), (-1.075, 0.2381, 1.318), (-1.075, 0.619, 1.318), (-1.075, 0.5238, 1.318), (0.7143, -1.0, 1.318), (0.4286, -1.0, 1.318), (0.1429, -1.0, 1.318), (-0.1429, -1.0, 1.318), (-0.4286, -1.0, 1.318), (-0.7143, -1.0, 1.318), (-0.8095, -1.07, 1.318), (-0.9048, -1.07, 1.318), (0.8095, -1.07, 1.318), (0.9048, -1.07, 1.318), (0.5238, -1.07, 1.318), (0.619, -1.07, 1.318), (0.2381, -1.07, 1.318), (0.3333, -1.07, 1.318), (-0.04762, -1.07, 1.318), (0.04762, -1.07, 1.318), (-0.3333, -1.07, 1.318), (-0.2381, -1.07, 1.318), (-0.619, -1.07, 1.318), (-0.5238, -1.07, 1.318)], [], [(0, 23, 22, 8, 25, 24, 9, 27, 26, 10, 29, 28, 11, 31, 30, 12, 18, 19, 1, 139, 138, 122, 141, 140, 123, 143, 142, 124, 145, 144, 125, 147, 146, 126, 149, 148, 127, 134, 135, 2, 99, 98, 82, 101, 100, 83, 103, 102, 84, 105, 104, 85, 107, 106, 86, 109, 108, 87, 94, 95, 3, 55, 54, 47, 68, 69, 46, 66, 67, 45, 64, 65, 44, 62, 63, 43, 60, 61, 42, 58, 59), (74, 50, 283, 293), (19, 21, 5, 1), (135, 137, 6, 2), (95, 97, 7, 3), (57, 55, 3, 7), (22, 32, 13, 8), (24, 34, 14, 232, 233, 234, 235, 9), (248, 36, 15, 236), (256, 38, 16, 240), (30, 40, 17, 12), (12, 17, 20, 18), (18, 20, 21, 19), (0, 4, 33, 23), (23, 33, 32, 22), (8, 13, 35, 25), (25, 35, 34, 24), (232, 14, 37, 244), (244, 37, 36, 248), (236, 15, 39, 252), (252, 39, 38, 256), (11, 243, 242, 241, 240, 16, 41, 31), (31, 41, 40, 30), (70, 58, 42, 48), (72, 60, 43, 49), (74, 62, 44, 169, 162, 50), (80, 68, 47, 53), (53, 47, 54, 56), (56, 54, 55, 57), (4, 0, 59, 71), (71, 59, 58, 70), (48, 42, 61, 73), (73, 61, 60, 72), (49, 43, 63, 75), (75, 63, 62, 74), (52, 164, 171, 46, 69, 81), (81, 69, 68, 80), (98, 110, 88, 82), (100, 112, 89, 204, 205, 206, 207, 83), (220, 114, 90, 208), (228, 116, 91, 212), (106, 118, 92, 86), (108, 120, 93, 87), (87, 93, 96, 94), (94, 96, 97, 95), (2, 6, 111, 99), (99, 111, 110, 98), (82, 88, 113, 101), (101, 113, 112, 100), (204, 89, 115, 216), (216, 115, 114, 220), (208, 90, 117, 224), (224, 117, 116, 228), (85, 215, 214, 213, 212, 91, 119, 107), (107, 119, 118, 106), (86, 92, 121, 109), (109, 121, 120, 108), (138, 150, 128, 122), (140, 152, 129, 123), (142, 154, 130, 176, 191, 190, 177, 124), (184, 156, 131, 178), (188, 158, 132, 180), (148, 160, 133, 127), (127, 133, 136, 134), (134, 136, 137, 135), (1, 5, 151, 139), (139, 151, 150, 138), (122, 128, 153, 141), (141, 153, 152, 140), (123, 129, 155, 143), (143, 155, 154, 142), (176, 130, 157, 182), (182, 157, 156, 184), (178, 131, 159, 186), (186, 159, 158, 188), (126, 181, 194, 195, 180, 132, 161, 149), (149, 161, 160, 148), (76, 166, 163, 51), (78, 168, 164, 52), (50, 162, 165, 77), (77, 165, 166, 76), (51, 163, 167, 79), (79, 167, 168, 78), (166, 173, 170, 163), (168, 175, 171, 164), (162, 169, 172, 165), (165, 172, 173, 166), (163, 170, 174, 167), (167, 174, 175, 168), (144, 185, 179, 125), (199, 184, 178, 193), (146, 189, 181, 126), (203, 188, 180, 195), (124, 177, 183, 145), (191, 176, 182, 197), (145, 183, 185, 144), (197, 182, 184, 199), (125, 179, 187, 147), (193, 178, 186, 201), (147, 187, 189, 146), (201, 186, 188, 203), (185, 198, 192, 179), (189, 202, 194, 181), (177, 190, 196, 183), (183, 196, 198, 185), (179, 192, 200, 187), (187, 200, 202, 189), (102, 223, 211, 84), (223, 222, 210, 211), (221, 220, 208, 209), (104, 231, 215, 85), (231, 230, 214, 215), (229, 228, 212, 213), (83, 207, 219, 103), (207, 206, 218, 219), (205, 204, 216, 217), (103, 219, 223, 102), (219, 218, 222, 223), (217, 216, 220, 221), (84, 211, 227, 105), (211, 210, 226, 227), (209, 208, 224, 225), (105, 227, 231, 104), (227, 226, 230, 231), (225, 224, 228, 229), (26, 251, 239, 10), (251, 250, 238, 239), (249, 248, 236, 237), (28, 259, 243, 11), (259, 258, 242, 243), (257, 256, 240, 241), (9, 235, 247, 27), (235, 234, 246, 247), (233, 232, 244, 245), (27, 247, 251, 26), (247, 246, 250, 251), (245, 244, 248, 249), (10, 239, 255, 29), (239, 238, 254, 255), (237, 236, 252, 253), (29, 255, 259, 28), (255, 254, 258, 259), (253, 252, 256, 257), (260, 290, 289, 281, 292, 291, 282, 294, 293, 283, 296, 295, 284, 298, 297, 285, 300, 299, 286, 287, 288, 263, 308, 307, 306, 319, 320, 305, 317, 318, 304, 315, 316, 303, 313, 314, 302, 311, 312, 301, 309, 310, 262, 328, 327, 326, 339, 340, 325, 337, 338, 324, 335, 336, 323, 333, 334, 322, 331, 332, 321, 329, 330, 261, 270, 269, 268, 279, 280, 267, 277, 278, 266, 275, 276, 265, 273, 274, 264, 271, 272), (133, 160, 339, 326), (153, 128, 321, 332), (32, 33, 272, 271), (120, 121, 320, 319), (115, 89, 302, 314), (39, 15, 266, 278), (152, 153, 332, 331), (50, 77, 296, 283), (90, 114, 313, 303), (40, 41, 280, 279), (75, 74, 293, 294), (160, 161, 340, 339), (155, 129, 322, 334), (14, 34, 273, 265), (41, 16, 267, 280), (117, 90, 303, 316), (130, 154, 333, 323), (51, 79, 298, 284), (114, 115, 314, 313), (20, 17, 268, 269), (76, 51, 284, 295), (157, 130, 323, 336), (34, 35, 274, 273), (119, 91, 304, 318), (154, 155, 334, 333), (52, 81, 300, 285), (91, 116, 315, 304), (77, 76, 295, 296), (21, 20, 269, 270), (159, 131, 324, 338), (5, 21, 270, 261), (15, 36, 275, 266), (70, 48, 281, 289), (121, 92, 305, 320), (131, 156, 335, 324), (116, 117, 316, 315), (78, 52, 285, 297), (161, 132, 325, 340), (36, 37, 276, 275), (53, 56, 287, 286), (88, 110, 309, 301), (57, 7, 263, 288), (71, 70, 289, 290), (156, 157, 336, 335), (92, 118, 317, 305), (33, 4, 260, 272), (128, 150, 329, 321), (4, 71, 290, 260), (79, 78, 297, 298), (96, 93, 306, 307), (110, 111, 310, 309), (6, 137, 328, 262), (16, 38, 277, 267), (56, 57, 288, 287), (72, 49, 282, 291), (132, 158, 337, 325), (136, 133, 326, 327), (118, 119, 318, 317), (35, 13, 264, 274), (111, 6, 262, 310), (150, 151, 330, 329), (48, 73, 292, 281), (80, 53, 286, 299), (97, 96, 307, 308), (7, 97, 308, 263), (38, 39, 278, 277), (89, 112, 311, 302), (73, 72, 291, 292), (158, 159, 338, 337), (151, 5, 261, 330), (13, 32, 271, 264), (137, 136, 327, 328), (93, 120, 319, 306), (37, 14, 265, 276), (113, 88, 301, 312), (129, 152, 331, 322), (49, 75, 294, 282), (81, 80, 299, 300), (112, 113, 312, 311), (17, 40, 279, 268)])
me_house.materials.append(mat_lightwood)
me_house.use_remesh_preserve_volume = False
me_house.use_remesh_preserve_attributes = False
me_house.use_mirror_vertex_groups = False
me_house.update()

# ---- objects
ob_door = bpy.data.objects.new('door', me_door)
ob_roof = bpy.data.objects.new('roof', me_roof)
ob_house = bpy.data.objects.new('house', me_house)
ob_lamp = bpy.data.objects.new('Lamp', light_lamp)
ob_camera = bpy.data.objects.new('Camera', cam_camera)

# ---- transforms, parenting, visibility, modifiers, constraints
ob_door.location = (-3.197, 0.3688, -0.2201)
ob_door.lineart.crease_threshold = 0.0
ob_roof.location = (-0.782, -0.4029, -1.379)
ob_roof.lineart.crease_threshold = 0.0
ob_house.location = (0.0, 0.0, 0.0)
ob_house.lock_rotations_4d = False
ob_house.empty_display_type = 'ARROWS'
ob_house.lineart.crease_threshold = 0.0
ob_lamp.location = (4.076, 1.005, 5.904)
ob_lamp.rotation_euler = (0.6503, 0.05522, 1.866)
ob_lamp.lock_rotations_4d = False
ob_lamp.empty_display_type = 'ARROWS'
ob_lamp.color = (0.0, 0.0, 0.0, 0.0)
ob_lamp.lineart.crease_threshold = 0.0
ob_camera.location = (7.481, -6.508, 5.344)
ob_camera.rotation_euler = (1.109, 0.01082, 0.8149)
ob_camera.lock_rotations_4d = False
ob_camera.empty_display_type = 'ARROWS'
ob_camera.color = (0.0, 0.0, 0.0, 0.0)
ob_camera.display_type = 'WIRE'
ob_camera.lineart.crease_threshold = 0.0

# ---- collection membership
col_collection_1.objects.link(ob_door)
col_collection_1.objects.link(ob_roof)
col_collection_1.objects.link(ob_house)
col_collection_1.objects.link(ob_lamp)
col_collection_1.objects.link(ob_camera)

# ---- scene / render settings (as saved in the file)
scene.camera = ob_camera
scene.frame_start = 1; scene.frame_end = 250; scene.frame_set(1)
scene.render.engine = 'BLENDER_EEVEE_NEXT'
scene.render.resolution_percentage = 50
scene.render.dither_intensity = 0.0
scene.cycles.use_denoising = False
scene.cycles.samples = 10
scene.cycles.sampling_pattern = 'TABULATED_SOBOL'
scene.cycles.light_sampling_threshold = 0.0
scene.cycles.use_adaptive_sampling = False
scene.cycles.use_light_tree = False
scene.cycles.blur_glossy = 0.0
scene.cycles.volume_bounces = 1
scene.cycles.pixel_filter_type = 'GAUSSIAN'
scene.cycles.sample_clamp_indirect = 0.0
scene.view_settings.view_transform = 'Standard'
bpy.context.view_layer.update()
